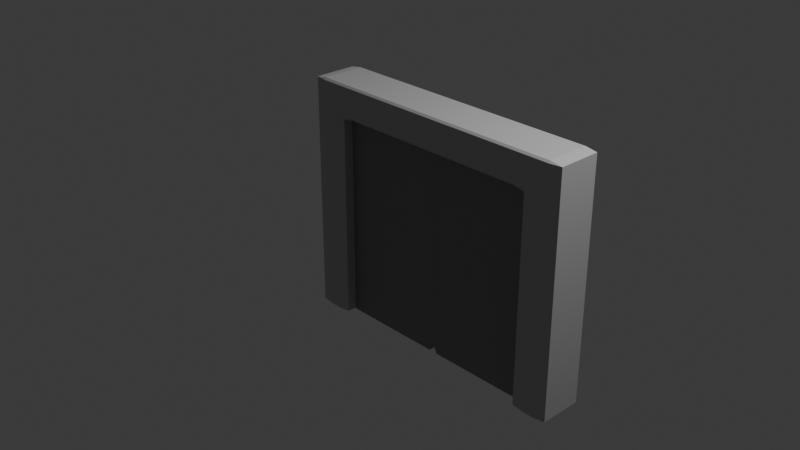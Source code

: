 # Source: wall_door.blend  (saved by Blender 4.0.36; exported with 4.5.12 LTS)
import bpy
from mathutils import Matrix  # noqa: F401  (used for matrix-valued properties, if any)

bpy.ops.wm.read_factory_settings(use_empty=True)
scene = bpy.context.scene
scene.name = 'Scene'

# ---- collections
col_collection = bpy.data.collections.new('Collection'); scene.collection.children.link(col_collection)

# ---- materials (node trees are filled in below, after node groups)
mat_material_001 = bpy.data.materials.new('Material.001')
mat_material_001.use_transparent_shadow = False
mat_material_002 = bpy.data.materials.new('Material.002')
mat_material_002.use_transparent_shadow = False

# ---- material node trees
mat_material_001.use_nodes = True; mat_material_001.node_tree.nodes.clear()
_N = mat_material_001.node_tree.nodes; _L = mat_material_001.node_tree.links
n0 = _N.new('ShaderNodeBsdfPrincipled'); n0.name = 'Principled BSDF'; n0.location = (10, 300)
n0.inputs[0].default_value = (0.308, 0.308, 0.308, 1.0)
n0.inputs[1].default_value = 0.5797
n0.inputs[2].default_value = 0.7029
n0.inputs[3].default_value = 1.45
n1 = _N.new('ShaderNodeOutputMaterial'); n1.name = 'Material Output'; n1.location = (300, 300)
_L.new(n0.outputs[0], n1.inputs[0])
n1.is_active_output = True
mat_material_002.use_nodes = True; mat_material_002.node_tree.nodes.clear()
_N = mat_material_002.node_tree.nodes; _L = mat_material_002.node_tree.links
n0 = _N.new('ShaderNodeBsdfPrincipled'); n0.name = 'Principled BSDF'; n0.location = (10, 300)
n0.inputs[0].default_value = (0.5586, 0.5586, 0.5586, 1.0)
n0.inputs[1].default_value = 0.3768
n0.inputs[2].default_value = 0.7754
n0.inputs[3].default_value = 1.45
n1 = _N.new('ShaderNodeOutputMaterial'); n1.name = 'Material Output'; n1.location = (300, 300)
_L.new(n0.outputs[0], n1.inputs[0])
n1.is_active_output = True

# ---- world
world_world = bpy.data.worlds.new('World'); scene.world = world_world
world_world.use_nodes = True; world_world.node_tree.nodes.clear()
_N = world_world.node_tree.nodes; _L = world_world.node_tree.links
n0 = _N.new('ShaderNodeOutputWorld'); n0.name = 'World Output'; n0.location = (300, 300)
n1 = _N.new('ShaderNodeBackground'); n1.name = 'Background'; n1.location = (10, 300)
n1.inputs[0].default_value = (0.05088, 0.05088, 0.05088, 1.0)
_L.new(n1.outputs[0], n0.inputs[0])
n0.is_active_output = True
world_world.color = (0.05088, 0.05088, 0.05088)
world_world.use_sun_shadow = False
world_world.sun_shadow_jitter_overblur = 0.0

# ---- cameras
cam_camera = bpy.data.cameras.new('Camera')
cam_camera.clip_end = 100.0
cam_camera.ortho_scale = 7.314

# ---- lights
light_light = bpy.data.lights.new('Light', 'POINT')
light_light.transmission_factor = 0.0
light_light.use_soft_falloff = False
light_light.energy = 1000.0
light_light.shadow_soft_size = 0.1
light_light.shadow_maximum_resolution = 0.006
light_light.use_absolute_resolution = True

# ---- meshes
me_cube_001 = bpy.data.meshes.new('Cube.001')
me_cube_001.from_pydata([(-1.15, -1.15, -1.25), (-1.15, -1.25, -1.15), (-1.25, -1.15, -1.15), (-1.15, -1.25, 1.15), (-1.15, -1.15, 1.25), (-1.25, -1.15, 1.15), (-1.15, 1.15, -1.25), (-1.25, 1.15, -1.15), (-1.15, 1.25, -1.15), (-1.15, 1.15, 1.25), (-1.15, 1.25, 1.15), (-1.25, 1.15, 1.15), (1.15, -1.15, -1.25), (1.25, -1.15, -1.15), (1.15, -1.25, -1.15), (1.15, -1.15, 1.25), (1.15, -1.25, 1.15), (1.25, -1.15, 1.15), (1.15, 1.15, -1.25), (1.15, 1.25, -1.15), (1.25, 1.15, -1.15), (1.15, 1.15, 1.25), (1.25, 1.15, 1.15), (1.15, 1.25, 1.15)], [], [(14, 16, 3, 1), (20, 22, 17, 13), (21, 9, 4, 15), (2, 5, 11, 7), (8, 10, 23, 19), (0, 1, 2), (3, 4, 5), (6, 7, 8), (9, 10, 11), (12, 13, 14), (15, 16, 17), (18, 19, 20), (21, 22, 23), (6, 0, 2, 7), (1, 3, 5, 2), (4, 9, 11, 5), (10, 8, 7, 11), (18, 6, 8, 19), (9, 21, 23, 10), (22, 20, 19, 23), (12, 18, 20, 13), (21, 15, 17, 22), (16, 14, 13, 17), (0, 12, 14, 1), (15, 4, 3, 16), (6, 18, 12, 0)])
_uv = me_cube_001.uv_layers.new(name='UVMap')
_uv.uv.foreach_set('vector', [0.385, 0.76, 0.615, 0.76, 0.615, 0.99, 0.385, 0.99, 0.385, 0.51, 0.615, 0.51, 0.615, 0.74, 0.385, 0.74, 0.635, 0.51, 0.865, 0.51, 0.865, 0.74, 0.635, 0.74, 0.385, 0.01, 0.615, 0.01, 0.615, 0.24, 0.385, 0.24, 0.385, 0.26, 0.615, 0.26, 0.615, 0.49, 0.385, 0.49, 0.135, 0.74, 0.135, 0.75, 0.125, 0.74, 0.615, 0.0, 0.625, 0.01, 0.615, 0.01, 0.135, 0.51, 0.125, 0.51, 0.135, 0.5, 0.625, 0.24, 0.615, 0.25, 0.615, 0.24, 0.365, 0.74, 0.375, 0.74, 0.365, 0.75, 0.625, 0.76, 0.615, 0.76, 0.615, 0.75, 0.365, 0.51, 0.365, 0.5, 0.375, 0.51, 0.625, 0.49, 0.615, 0.5, 0.615, 0.49, 0.135, 0.51, 0.135, 0.74, 0.125, 0.74, 0.125, 0.51, 0.385, 0.0, 0.615, 0.0, 0.615, 0.01, 0.385, 0.01, 0.625, 0.01, 0.625, 0.24, 0.615, 0.24, 0.615, 0.01, 0.615, 0.26, 0.385, 0.26, 0.385, 0.24, 0.615, 0.24, 0.365, 0.51, 0.135, 0.51, 0.135, 0.5, 0.365, 0.5, 0.625, 0.26, 0.625, 0.49, 0.615, 0.49, 0.615, 0.26, 0.615, 0.51, 0.385, 0.51, 0.385, 0.49, 0.615, 0.49, 0.365, 0.74, 0.365, 0.51, 0.385, 0.51, 0.385, 0.74, 0.635, 0.51, 0.635, 0.74, 0.615, 0.74, 0.615, 0.51, 0.615, 0.76, 0.385, 0.76, 0.385, 0.74, 0.615, 0.74, 0.135, 0.74, 0.365, 0.74, 0.365, 0.75, 0.135, 0.75, 0.625, 0.76, 0.625, 0.99, 0.615, 0.99, 0.615, 0.76, 0.135, 0.51, 0.365, 0.51, 0.365, 0.74, 0.135, 0.74])
me_cube_001.materials.append(mat_material_001)
me_cube_001.update()
me_cube_002 = bpy.data.meshes.new('Cube.002')
me_cube_002.from_pydata([(-1.15, -1.15, -1.25), (-1.15, -1.25, -1.15), (-1.25, -1.15, -1.15), (-1.15, -1.25, 1.15), (-1.15, -1.15, 1.25), (-1.25, -1.15, 1.15), (-1.15, 1.15, -1.25), (-1.25, 1.15, -1.15), (-1.15, 1.25, -1.15), (-1.15, 1.15, 1.25), (-1.15, 1.25, 1.15), (-1.25, 1.15, 1.15), (1.15, -1.15, -1.25), (1.25, -1.15, -1.15), (1.15, -1.25, -1.15), (1.15, -1.15, 1.25), (1.15, -1.25, 1.15), (1.25, -1.15, 1.15), (1.15, 1.15, -1.25), (1.15, 1.25, -1.15), (1.25, 1.15, -1.15), (1.15, 1.15, 1.25), (1.25, 1.15, 1.15), (1.15, 1.25, 1.15)], [], [(14, 16, 3, 1), (20, 22, 17, 13), (21, 9, 4, 15), (2, 5, 11, 7), (8, 10, 23, 19), (0, 1, 2), (3, 4, 5), (6, 7, 8), (9, 10, 11), (12, 13, 14), (15, 16, 17), (18, 19, 20), (21, 22, 23), (6, 0, 2, 7), (1, 3, 5, 2), (4, 9, 11, 5), (10, 8, 7, 11), (18, 6, 8, 19), (9, 21, 23, 10), (22, 20, 19, 23), (12, 18, 20, 13), (21, 15, 17, 22), (16, 14, 13, 17), (0, 12, 14, 1), (15, 4, 3, 16), (6, 18, 12, 0)])
_uv = me_cube_002.uv_layers.new(name='UVMap')
_uv.uv.foreach_set('vector', [0.385, 0.76, 0.615, 0.76, 0.615, 0.99, 0.385, 0.99, 0.385, 0.51, 0.615, 0.51, 0.615, 0.74, 0.385, 0.74, 0.635, 0.51, 0.865, 0.51, 0.865, 0.74, 0.635, 0.74, 0.385, 0.01, 0.615, 0.01, 0.615, 0.24, 0.385, 0.24, 0.385, 0.26, 0.615, 0.26, 0.615, 0.49, 0.385, 0.49, 0.135, 0.74, 0.135, 0.75, 0.125, 0.74, 0.615, 0.0, 0.625, 0.01, 0.615, 0.01, 0.135, 0.51, 0.125, 0.51, 0.135, 0.5, 0.625, 0.24, 0.615, 0.25, 0.615, 0.24, 0.365, 0.74, 0.375, 0.74, 0.365, 0.75, 0.625, 0.76, 0.615, 0.76, 0.615, 0.75, 0.365, 0.51, 0.365, 0.5, 0.375, 0.51, 0.625, 0.49, 0.615, 0.5, 0.615, 0.49, 0.135, 0.51, 0.135, 0.74, 0.125, 0.74, 0.125, 0.51, 0.385, 0.0, 0.615, 0.0, 0.615, 0.01, 0.385, 0.01, 0.625, 0.01, 0.625, 0.24, 0.615, 0.24, 0.615, 0.01, 0.615, 0.26, 0.385, 0.26, 0.385, 0.24, 0.615, 0.24, 0.365, 0.51, 0.135, 0.51, 0.135, 0.5, 0.365, 0.5, 0.625, 0.26, 0.625, 0.49, 0.615, 0.49, 0.615, 0.26, 0.615, 0.51, 0.385, 0.51, 0.385, 0.49, 0.615, 0.49, 0.365, 0.74, 0.365, 0.51, 0.385, 0.51, 0.385, 0.74, 0.635, 0.51, 0.635, 0.74, 0.615, 0.74, 0.615, 0.51, 0.615, 0.76, 0.385, 0.76, 0.385, 0.74, 0.615, 0.74, 0.135, 0.74, 0.365, 0.74, 0.365, 0.75, 0.135, 0.75, 0.625, 0.76, 0.625, 0.99, 0.615, 0.99, 0.615, 0.76, 0.135, 0.51, 0.365, 0.51, 0.365, 0.74, 0.135, 0.74])
me_cube_002.materials.append(mat_material_001)
me_cube_002.update()
me_cube_004 = bpy.data.meshes.new('Cube.004')
me_cube_004.from_pydata([(-0.5, -1.15, -1.15), (-0.4, -1.15, -1.25), (-0.4, -1.25, -1.15), (-0.4, -1.25, 1.15), (-0.4, -1.15, 1.25), (-0.5, -1.15, 1.15), (-0.4, 1.15, -1.25), (-0.5, 1.15, -1.15), (-0.4, 1.25, -1.15), (-0.5, 1.15, 1.15), (-0.4, 1.15, 1.25), (-0.4, 1.25, 1.15), (1.25, -1.15, -1.25), (1.25, -1.25, -1.15), (1.25, -1.25, 1.15), (1.25, -1.15, 1.25), (1.25, 1.25, -1.15), (1.25, 1.15, -1.25), (1.25, 1.15, 1.25), (1.25, 1.25, 1.15), (-0.4, -1.25, -2.192e-08), (-0.5, -1.15, -2.325e-08), (-0.4, 1.25, -2.192e-08), (-0.5, 1.15, -2.325e-08), (1.25, 1.15, 0.0), (1.15, 1.25, -1.329e-09), (1.15, -1.25, -1.329e-09), (1.25, -1.15, 0.0), (-0.4, 1.25, -0.625), (-0.5, 1.15, -0.625), (1.25, 1.15, -0.625), (1.15, 1.25, -0.625), (1.15, -1.25, -0.625), (1.25, -1.15, -0.625), (-0.5, -1.15, -0.625), (-0.4, -1.25, -0.625), (-0.5, 1.15, -0.9375), (-0.4, 1.25, -0.9375), (1.25, 1.15, -0.8375), (1.35, 1.15, -0.9375), (1.15, 1.25, -1.038), (1.25, -1.15, -0.8375), (1.15, -1.25, -1.038), (1.35, -1.15, -0.9375), (-0.5, -1.15, -0.9375), (-0.4, -1.25, -0.9375), (-0.4, -1.25, 0.625), (-0.5, -1.15, 0.625), (-0.5, 1.15, 0.625), (-0.4, 1.25, 0.625), (1.15, 1.25, 0.625), (1.25, 1.15, 0.625), (1.25, -1.15, 0.625), (1.15, -1.25, 0.625), (-0.5, -1.15, 0.9375), (-0.4, -1.25, 0.9375), (-0.5, 1.15, 0.9375), (-0.4, 1.25, 0.9375), (1.15, 1.25, 1.038), (1.35, 1.15, 0.9375), (1.25, 1.15, 0.8375), (1.25, -1.15, 0.8375), (1.35, -1.15, 0.9375), (1.15, -1.25, 1.038), (12.4, 1.25, -1.038), (12.4, 1.15, -0.9375), (12.5, 1.15, -1.038), (12.4, 1.25, -1.15), (12.5, 1.15, -1.15), (12.4, 1.15, -1.25), (12.4, -1.15, -1.25), (12.5, -1.15, -1.15), (12.4, -1.25, -1.15), (12.4, 1.15, 1.25), (12.5, 1.15, 1.15), (12.4, 1.25, 1.15), (12.4, -1.15, 1.25), (12.4, -1.25, 1.15), (12.5, -1.15, 1.15), (12.4, -1.25, -1.038), (12.5, -1.15, -1.038), (12.4, -1.15, -0.9375), (12.4, 1.25, 1.038), (12.5, 1.15, 1.038), (12.4, 1.15, 0.9375), (12.4, -1.25, 1.038), (12.4, -1.15, 0.9375), (12.5, -1.15, 1.038)], [], [(18, 10, 4, 15), (12, 17, 69, 70), (18, 15, 76, 73), (54, 5, 9, 56), (13, 42, 45, 2), (8, 37, 40, 16), (26, 53, 46, 20), (44, 34, 29, 36), (24, 51, 52, 27), (21, 47, 48, 23), (37, 28, 31, 40), (38, 30, 33, 41), (42, 32, 35, 45), (39, 43, 81, 65), (63, 14, 3, 55), (53, 63, 55, 46), (57, 11, 19, 58), (6, 17, 12, 1), (22, 49, 50, 25), (30, 24, 27, 33), (28, 22, 25, 31), (32, 26, 20, 35), (47, 54, 56, 48), (62, 59, 84, 86), (51, 60, 61, 52), (49, 57, 58, 50), (83, 74, 78, 87), (42, 13, 72, 79), (68, 66, 80, 71), (16, 40, 64, 67), (14, 63, 85, 77), (58, 19, 75, 82), (34, 21, 23, 29), (0, 1, 2), (3, 4, 5), (6, 7, 8), (9, 10, 11), (38, 39, 40), (41, 42, 43), (58, 59, 60), (61, 62, 63), (64, 65, 66), (67, 68, 69), (70, 71, 72), (73, 74, 75), (76, 77, 78), (79, 80, 81), (82, 83, 84), (85, 86, 87), (6, 1, 0, 7), (55, 3, 5, 54), (4, 10, 9, 5), (37, 8, 7, 36), (17, 6, 8, 16), (10, 18, 19, 11), (1, 12, 13, 2), (15, 4, 3, 14), (35, 20, 21, 34), (49, 22, 23, 48), (51, 24, 25, 50), (53, 26, 27, 52), (22, 28, 29, 23), (24, 30, 31, 25), (26, 32, 33, 27), (45, 35, 34, 44), (28, 37, 36, 29), (30, 38, 40, 31), (32, 42, 41, 33), (2, 45, 44, 0), (38, 41, 43, 39), (20, 46, 47, 21), (57, 49, 48, 56), (60, 51, 50, 58), (63, 53, 52, 61), (46, 55, 54, 47), (11, 57, 56, 9), (59, 62, 61, 60), (66, 68, 67, 64), (70, 69, 68, 71), (73, 76, 78, 74), (79, 72, 71, 80), (65, 81, 80, 66), (74, 83, 82, 75), (77, 85, 87, 78), (83, 87, 86, 84), (42, 79, 81, 43), (64, 40, 39, 65), (12, 70, 72, 13), (16, 67, 69, 17), (58, 82, 84, 59), (85, 63, 62, 86), (76, 15, 14, 77), (75, 19, 18, 73), (0, 44, 36, 7)])
_uv = me_cube_004.uv_layers.new(name='UVMap')
_uv.uv.foreach_set('vector', [0.625, 0.51, 0.8607, 0.51, 0.8607, 0.74, 0.625, 0.74, 0.375, 0.74, 0.375, 0.51, 0.375, 0.51, 0.375, 0.74, 0.625, 0.51, 0.625, 0.74, 0.625, 0.74, 0.625, 0.51, 0.5938, 0.01, 0.615, 0.01, 0.615, 0.24, 0.5938, 0.24, 0.385, 0.75, 0.3962, 0.7643, 0.4062, 0.9857, 0.385, 0.9857, 0.385, 0.2643, 0.4062, 0.2643, 0.3963, 0.4857, 0.385, 0.5, 0.5, 0.7643, 0.5625, 0.7643, 0.5625, 0.9857, 0.5, 0.9857, 0.4062, 0.01, 0.4375, 0.01, 0.4375, 0.24, 0.4062, 0.24, 0.5, 0.51, 0.5625, 0.51, 0.5625, 0.74, 0.5, 0.74, 0.5, 0.01, 0.5625, 0.01, 0.5625, 0.24, 0.5, 0.24, 0.4062, 0.2643, 0.4375, 0.2643, 0.4375, 0.4857, 0.3963, 0.4857, 0.4162, 0.51, 0.4375, 0.51, 0.4375, 0.74, 0.4162, 0.74, 0.3962, 0.7643, 0.4375, 0.7643, 0.4375, 0.9857, 0.4062, 0.9857, 0.4062, 0.51, 0.4062, 0.74, 0.4062, 0.74, 0.4062, 0.51, 0.6037, 0.7643, 0.615, 0.75, 0.615, 0.9857, 0.5938, 0.9857, 0.5625, 0.7643, 0.6037, 0.7643, 0.5938, 0.9857, 0.5625, 0.9857, 0.5938, 0.2643, 0.615, 0.2643, 0.615, 0.5, 0.6037, 0.4857, 0.1393, 0.51, 0.375, 0.51, 0.375, 0.74, 0.1393, 0.74, 0.5, 0.2643, 0.5625, 0.2643, 0.5625, 0.4857, 0.5, 0.4857, 0.4375, 0.51, 0.5, 0.51, 0.5, 0.74, 0.4375, 0.74, 0.4375, 0.2643, 0.5, 0.2643, 0.5, 0.4857, 0.4375, 0.4857, 0.4375, 0.7643, 0.5, 0.7643, 0.5, 0.9857, 0.4375, 0.9857, 0.5625, 0.01, 0.5938, 0.01, 0.5938, 0.24, 0.5625, 0.24, 0.5937, 0.74, 0.5937, 0.51, 0.5938, 0.51, 0.5937, 0.74, 0.5625, 0.51, 0.5837, 0.51, 0.5838, 0.74, 0.5625, 0.74, 0.5625, 0.2643, 0.5938, 0.2643, 0.6037, 0.4857, 0.5625, 0.4857, 0.6037, 0.51, 0.615, 0.51, 0.615, 0.74, 0.6037, 0.74, 0.3963, 0.75, 0.385, 0.75, 0.385, 0.75, 0.3963, 0.75, 0.385, 0.51, 0.3962, 0.51, 0.3963, 0.74, 0.385, 0.74, 0.385, 0.5, 0.3963, 0.5, 0.3963, 0.5, 0.385, 0.5, 0.615, 0.75, 0.6037, 0.75, 0.6038, 0.75, 0.615, 0.75, 0.6037, 0.5, 0.615, 0.5, 0.615, 0.5, 0.6037, 0.5, 0.4375, 0.01, 0.5, 0.01, 0.5, 0.24, 0.4375, 0.24, 0.125, 0.74, 0.1393, 0.74, 0.1393, 0.75, 0.615, 0.0, 0.625, 0.01, 0.615, 0.01, 0.1393, 0.51, 0.125, 0.51, 0.1393, 0.5, 0.615, 0.24, 0.625, 0.24, 0.615, 0.25, 0.4162, 0.51, 0.4062, 0.51, 0.3963, 0.4857, 0.4162, 0.74, 0.3963, 0.75, 0.4062, 0.74, 0.6037, 0.5, 0.5937, 0.51, 0.5837, 0.51, 0.5838, 0.74, 0.5937, 0.74, 0.6037, 0.7643, 0.3963, 0.5, 0.4062, 0.51, 0.3962, 0.51, 0.385, 0.5, 0.385, 0.51, 0.375, 0.51, 0.375, 0.74, 0.385, 0.74, 0.385, 0.75, 0.625, 0.51, 0.615, 0.51, 0.615, 0.5, 0.625, 0.74, 0.615, 0.75, 0.615, 0.74, 0.3963, 0.75, 0.3963, 0.74, 0.4062, 0.74, 0.6037, 0.5, 0.6037, 0.51, 0.5938, 0.51, 0.6038, 0.75, 0.5937, 0.74, 0.6037, 0.74, 0.1393, 0.51, 0.1393, 0.74, 0.125, 0.74, 0.125, 0.51, 0.5938, 0.0, 0.615, 0.0, 0.615, 0.01, 0.5938, 0.01, 0.625, 0.01, 0.625, 0.24, 0.615, 0.24, 0.615, 0.01, 0.4062, 0.2643, 0.385, 0.2643, 0.385, 0.24, 0.4062, 0.24, 0.375, 0.51, 0.1393, 0.51, 0.1393, 0.5, 0.375, 0.5, 0.625, 0.2643, 0.625, 0.5, 0.615, 0.5, 0.615, 0.2643, 0.1393, 0.74, 0.375, 0.74, 0.375, 0.75, 0.1393, 0.75, 0.625, 0.75, 0.625, 0.9857, 0.615, 0.9857, 0.615, 0.75, 0.4375, 0.0, 0.5, 0.0, 0.5, 0.01, 0.4375, 0.01, 0.5625, 0.2643, 0.5, 0.2643, 0.5, 0.24, 0.5625, 0.24, 0.5625, 0.51, 0.5, 0.51, 0.5, 0.4857, 0.5625, 0.4857, 0.5625, 0.7643, 0.5, 0.7643, 0.5, 0.74, 0.5625, 0.74, 0.5, 0.2643, 0.4375, 0.2643, 0.4375, 0.24, 0.5, 0.24, 0.5, 0.51, 0.4375, 0.51, 0.4375, 0.4857, 0.5, 0.4857, 0.5, 0.7643, 0.4375, 0.7643, 0.4375, 0.74, 0.5, 0.74, 0.4062, 0.0, 0.4375, 0.0, 0.4375, 0.01, 0.4062, 0.01, 0.4375, 0.2643, 0.4062, 0.2643, 0.4062, 0.24, 0.4375, 0.24, 0.4375, 0.51, 0.4162, 0.51, 0.3963, 0.4857, 0.4375, 0.4857, 0.4375, 0.7643, 0.3962, 0.7643, 0.4162, 0.74, 0.4375, 0.74, 0.385, 0.0, 0.4062, 0.0, 0.4062, 0.01, 0.385, 0.01, 0.4162, 0.51, 0.4162, 0.74, 0.4062, 0.74, 0.4062, 0.51, 0.5, 0.0, 0.5625, 0.0, 0.5625, 0.01, 0.5, 0.01, 0.5938, 0.2643, 0.5625, 0.2643, 0.5625, 0.24, 0.5938, 0.24, 0.5837, 0.51, 0.5625, 0.51, 0.5625, 0.4857, 0.6037, 0.4857, 0.6037, 0.7643, 0.5625, 0.7643, 0.5625, 0.74, 0.5838, 0.74, 0.5625, 0.0, 0.5938, 0.0, 0.5938, 0.01, 0.5625, 0.01, 0.615, 0.2643, 0.5938, 0.2643, 0.5938, 0.24, 0.615, 0.24, 0.5937, 0.51, 0.5937, 0.74, 0.5838, 0.74, 0.5837, 0.51, 0.3962, 0.51, 0.385, 0.51, 0.385, 0.5, 0.3963, 0.5, 0.375, 0.74, 0.375, 0.51, 0.385, 0.51, 0.385, 0.74, 0.625, 0.51, 0.625, 0.74, 0.615, 0.74, 0.615, 0.51, 0.3963, 0.75, 0.385, 0.75, 0.385, 0.74, 0.3963, 0.74, 0.4062, 0.51, 0.4062, 0.74, 0.3963, 0.74, 0.3962, 0.51, 0.615, 0.51, 0.6037, 0.51, 0.6037, 0.5, 0.615, 0.5, 0.615, 0.75, 0.6038, 0.75, 0.6037, 0.74, 0.615, 0.74, 0.6037, 0.51, 0.6037, 0.74, 0.5937, 0.74, 0.5938, 0.51, 0.3963, 0.75, 0.3963, 0.75, 0.4062, 0.74, 0.4062, 0.74, 0.3963, 0.5, 0.3963, 0.5, 0.4062, 0.51, 0.4062, 0.51, 0.375, 0.74, 0.375, 0.74, 0.385, 0.75, 0.385, 0.75, 0.385, 0.5, 0.385, 0.5, 0.375, 0.51, 0.375, 0.51, 0.6037, 0.5, 0.6037, 0.5, 0.5938, 0.51, 0.5937, 0.51, 0.6038, 0.75, 0.6037, 0.75, 0.5937, 0.74, 0.5937, 0.74, 0.625, 0.74, 0.625, 0.74, 0.615, 0.75, 0.615, 0.75, 0.615, 0.5, 0.615, 0.5, 0.625, 0.51, 0.625, 0.51, 0.385, 0.01, 0.4062, 0.01, 0.4062, 0.24, 0.385, 0.24])
me_cube_004.materials.append(mat_material_002)
me_cube_004.update()

# ---- objects
ob_light = bpy.data.objects.new('Light', light_light)
ob_camera = bpy.data.objects.new('Camera', cam_camera)
ob_cube = bpy.data.objects.new('Cube', me_cube_001)
ob_cube_001 = bpy.data.objects.new('Cube.001', me_cube_002)
ob_cube_004 = bpy.data.objects.new('Cube.004', me_cube_004)

# ---- transforms, parenting, visibility, modifiers, constraints
ob_light.location = (4.076, 1.005, 5.904)
ob_light.rotation_euler = (0.6503, 0.05522, 1.866)
ob_light.lock_rotations_4d = False
ob_light.empty_display_type = 'ARROWS'
ob_light.color = (0.0, 0.0, 0.0, 0.0)
ob_light.lineart.crease_threshold = 0.0
ob_camera.location = (7.359, -6.926, 4.958)
ob_camera.rotation_euler = (1.109, 0.0, 0.8149)
ob_camera.lock_rotations_4d = False
ob_camera.empty_display_type = 'ARROWS'
ob_camera.color = (0.0, 0.0, 0.0, 0.0)
ob_camera.display_type = 'WIRE'
ob_camera.lineart.crease_threshold = 0.0
ob_cube.location = (0.0, 0.0, 0.0)
ob_cube.scale = (0.5, 0.1, 1.0)
ob_cube_001.location = (1.25, 0.0, 0.0)
ob_cube_001.scale = (0.5, 0.1, 1.0)
ob_cube_004.location = (0.625, 0.0, 1.25)
ob_cube_004.rotation_euler = (-1.344e-07, 1.571, 0.0)
ob_cube_004.scale = (0.2, 0.2, 1.256)

# ---- collection membership
col_collection.objects.link(ob_light)
col_collection.objects.link(ob_camera)
col_collection.objects.link(ob_cube)
col_collection.objects.link(ob_cube_001)
col_collection.objects.link(ob_cube_004)

# ---- scene / render settings (as saved in the file)
scene.camera = ob_camera
scene.frame_start = 1; scene.frame_end = 250; scene.frame_set(1)
scene.render.engine = 'BLENDER_EEVEE_NEXT'
scene.cycles.sampling_pattern = 'TABULATED_SOBOL'
bpy.context.view_layer.update()

